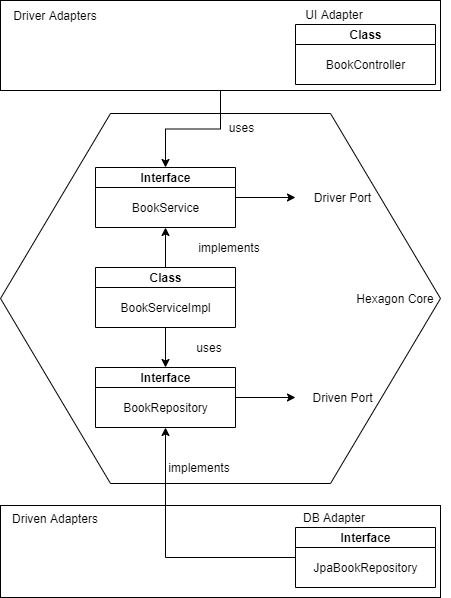

The diagram above was exported from draw.io. Its source (the exported page's mxGraphModel, read from the mxfile embedded in the PNG):
<mxGraphModel dx="2062" dy="713" grid="1" gridSize="10" guides="1" tooltips="1" connect="1" arrows="1" fold="1" page="1" pageScale="1" pageWidth="850" pageHeight="1100" math="0" shadow="0">
  <root>
    <mxCell id="0" />
    <mxCell id="1" parent="0" />
    <mxCell id="okUBb-9mve7rnogj19lS-31" value="" style="rounded=0;whiteSpace=wrap;html=1;" vertex="1" parent="1">
      <mxGeometry x="50" y="558" width="440" height="92" as="geometry" />
    </mxCell>
    <mxCell id="okUBb-9mve7rnogj19lS-3" value="" style="shape=hexagon;perimeter=hexagonPerimeter2;whiteSpace=wrap;html=1;" vertex="1" parent="1">
      <mxGeometry x="50" y="166" width="440" height="370" as="geometry" />
    </mxCell>
    <mxCell id="okUBb-9mve7rnogj19lS-4" value="Hexagon Core" style="text;html=1;strokeColor=none;fillColor=none;align=center;verticalAlign=middle;whiteSpace=wrap;rounded=0;" vertex="1" parent="1">
      <mxGeometry x="390" y="341" width="110" height="20" as="geometry" />
    </mxCell>
    <mxCell id="okUBb-9mve7rnogj19lS-24" style="edgeStyle=orthogonalEdgeStyle;rounded=0;orthogonalLoop=1;jettySize=auto;html=1;" edge="1" parent="1" source="okUBb-9mve7rnogj19lS-6" target="okUBb-9mve7rnogj19lS-8">
      <mxGeometry relative="1" as="geometry" />
    </mxCell>
    <mxCell id="okUBb-9mve7rnogj19lS-6" value="Interface" style="swimlane;html=1;startSize=20;horizontal=1;containerType=tree;" vertex="1" parent="1">
      <mxGeometry x="145" y="420" width="140" height="60" as="geometry" />
    </mxCell>
    <mxCell id="okUBb-9mve7rnogj19lS-7" value="BookRepository" style="text;html=1;align=center;verticalAlign=middle;resizable=0;points=[];autosize=1;" vertex="1" parent="okUBb-9mve7rnogj19lS-6">
      <mxGeometry x="20" y="30" width="100" height="20" as="geometry" />
    </mxCell>
    <mxCell id="okUBb-9mve7rnogj19lS-8" value="Driven Port" style="text;html=1;strokeColor=none;fillColor=none;align=center;verticalAlign=middle;whiteSpace=wrap;rounded=0;" vertex="1" parent="1">
      <mxGeometry x="345" y="440" width="95" height="20" as="geometry" />
    </mxCell>
    <mxCell id="okUBb-9mve7rnogj19lS-25" style="edgeStyle=orthogonalEdgeStyle;rounded=0;orthogonalLoop=1;jettySize=auto;html=1;entryX=0.5;entryY=1.5;entryDx=0;entryDy=0;entryPerimeter=0;" edge="1" parent="1" source="okUBb-9mve7rnogj19lS-14" target="okUBb-9mve7rnogj19lS-20">
      <mxGeometry relative="1" as="geometry">
        <mxPoint x="215" y="290" as="targetPoint" />
      </mxGeometry>
    </mxCell>
    <mxCell id="okUBb-9mve7rnogj19lS-27" style="edgeStyle=orthogonalEdgeStyle;rounded=0;orthogonalLoop=1;jettySize=auto;html=1;entryX=0.5;entryY=0;entryDx=0;entryDy=0;" edge="1" parent="1" source="okUBb-9mve7rnogj19lS-14" target="okUBb-9mve7rnogj19lS-6">
      <mxGeometry relative="1" as="geometry" />
    </mxCell>
    <mxCell id="okUBb-9mve7rnogj19lS-14" value="Class" style="swimlane;html=1;startSize=20;horizontal=1;containerType=tree;" vertex="1" parent="1">
      <mxGeometry x="145" y="320" width="140" height="60" as="geometry" />
    </mxCell>
    <mxCell id="okUBb-9mve7rnogj19lS-15" value="BookServiceImpl" style="text;html=1;align=center;verticalAlign=middle;resizable=0;points=[];autosize=1;" vertex="1" parent="okUBb-9mve7rnogj19lS-14">
      <mxGeometry x="15" y="30" width="110" height="20" as="geometry" />
    </mxCell>
    <mxCell id="okUBb-9mve7rnogj19lS-17" value="implements" style="text;html=1;strokeColor=none;fillColor=none;align=center;verticalAlign=middle;whiteSpace=wrap;rounded=0;" vertex="1" parent="1">
      <mxGeometry x="240" y="290" width="77.5" height="20" as="geometry" />
    </mxCell>
    <mxCell id="okUBb-9mve7rnogj19lS-18" style="edgeStyle=orthogonalEdgeStyle;rounded=0;orthogonalLoop=1;jettySize=auto;html=1;entryX=0;entryY=0.5;entryDx=0;entryDy=0;" edge="1" parent="1" source="okUBb-9mve7rnogj19lS-19" target="okUBb-9mve7rnogj19lS-21">
      <mxGeometry relative="1" as="geometry" />
    </mxCell>
    <mxCell id="okUBb-9mve7rnogj19lS-19" value="Interface" style="swimlane;html=1;startSize=20;horizontal=1;containerType=tree;" vertex="1" parent="1">
      <mxGeometry x="145" y="220" width="140" height="60" as="geometry" />
    </mxCell>
    <mxCell id="okUBb-9mve7rnogj19lS-20" value="BookService" style="text;html=1;align=center;verticalAlign=middle;resizable=0;points=[];autosize=1;" vertex="1" parent="okUBb-9mve7rnogj19lS-19">
      <mxGeometry x="30" y="30" width="80" height="20" as="geometry" />
    </mxCell>
    <mxCell id="okUBb-9mve7rnogj19lS-21" value="Driver Port" style="text;html=1;strokeColor=none;fillColor=none;align=center;verticalAlign=middle;whiteSpace=wrap;rounded=0;" vertex="1" parent="1">
      <mxGeometry x="345" y="240" width="95" height="20" as="geometry" />
    </mxCell>
    <mxCell id="okUBb-9mve7rnogj19lS-28" value="uses" style="text;html=1;strokeColor=none;fillColor=none;align=center;verticalAlign=middle;whiteSpace=wrap;rounded=0;" vertex="1" parent="1">
      <mxGeometry x="240" y="390" width="37.5" height="20" as="geometry" />
    </mxCell>
    <mxCell id="okUBb-9mve7rnogj19lS-33" style="edgeStyle=orthogonalEdgeStyle;rounded=0;orthogonalLoop=1;jettySize=auto;html=1;entryX=0.5;entryY=1;entryDx=0;entryDy=0;" edge="1" parent="1" source="okUBb-9mve7rnogj19lS-29" target="okUBb-9mve7rnogj19lS-6">
      <mxGeometry relative="1" as="geometry" />
    </mxCell>
    <mxCell id="okUBb-9mve7rnogj19lS-29" value="Interface" style="swimlane;html=1;startSize=20;horizontal=1;containerType=tree;" vertex="1" parent="1">
      <mxGeometry x="345" y="580" width="140" height="60" as="geometry" />
    </mxCell>
    <mxCell id="okUBb-9mve7rnogj19lS-30" value="JpaBookRepository" style="text;html=1;align=center;verticalAlign=middle;resizable=0;points=[];autosize=1;" vertex="1" parent="okUBb-9mve7rnogj19lS-29">
      <mxGeometry x="10" y="30" width="120" height="20" as="geometry" />
    </mxCell>
    <mxCell id="okUBb-9mve7rnogj19lS-32" value="Driven Adapters" style="text;html=1;strokeColor=none;fillColor=none;align=center;verticalAlign=middle;whiteSpace=wrap;rounded=0;" vertex="1" parent="1">
      <mxGeometry x="50" y="561" width="110" height="20" as="geometry" />
    </mxCell>
    <mxCell id="okUBb-9mve7rnogj19lS-34" value="uses" style="text;html=1;strokeColor=none;fillColor=none;align=center;verticalAlign=middle;whiteSpace=wrap;rounded=0;" vertex="1" parent="1">
      <mxGeometry x="265" y="170" width="52.5" height="20" as="geometry" />
    </mxCell>
    <mxCell id="okUBb-9mve7rnogj19lS-37" value="DB Adapter" style="text;html=1;strokeColor=none;fillColor=none;align=center;verticalAlign=middle;whiteSpace=wrap;rounded=0;" vertex="1" parent="1">
      <mxGeometry x="345" y="560" width="77.5" height="20" as="geometry" />
    </mxCell>
    <mxCell id="okUBb-9mve7rnogj19lS-43" style="edgeStyle=orthogonalEdgeStyle;rounded=0;orthogonalLoop=1;jettySize=auto;html=1;entryX=0.5;entryY=0;entryDx=0;entryDy=0;" edge="1" parent="1" source="okUBb-9mve7rnogj19lS-38" target="okUBb-9mve7rnogj19lS-19">
      <mxGeometry relative="1" as="geometry" />
    </mxCell>
    <mxCell id="okUBb-9mve7rnogj19lS-38" value="" style="rounded=0;whiteSpace=wrap;html=1;" vertex="1" parent="1">
      <mxGeometry x="50" y="53" width="440" height="90" as="geometry" />
    </mxCell>
    <mxCell id="okUBb-9mve7rnogj19lS-39" value="Class" style="swimlane;html=1;startSize=20;horizontal=1;containerType=tree;" vertex="1" parent="1">
      <mxGeometry x="345" y="77" width="140" height="60" as="geometry" />
    </mxCell>
    <mxCell id="okUBb-9mve7rnogj19lS-40" value="BookController" style="text;html=1;align=center;verticalAlign=middle;resizable=0;points=[];autosize=1;" vertex="1" parent="okUBb-9mve7rnogj19lS-39">
      <mxGeometry x="25" y="30" width="90" height="20" as="geometry" />
    </mxCell>
    <mxCell id="okUBb-9mve7rnogj19lS-41" value="Driver Adapters" style="text;html=1;strokeColor=none;fillColor=none;align=center;verticalAlign=middle;whiteSpace=wrap;rounded=0;" vertex="1" parent="1">
      <mxGeometry x="50" y="58" width="110" height="20" as="geometry" />
    </mxCell>
    <mxCell id="okUBb-9mve7rnogj19lS-42" value="UI Adapter" style="text;html=1;strokeColor=none;fillColor=none;align=center;verticalAlign=middle;whiteSpace=wrap;rounded=0;" vertex="1" parent="1">
      <mxGeometry x="345" y="57" width="77.5" height="20" as="geometry" />
    </mxCell>
    <mxCell id="okUBb-9mve7rnogj19lS-44" value="implements" style="text;html=1;strokeColor=none;fillColor=none;align=center;verticalAlign=middle;whiteSpace=wrap;rounded=0;" vertex="1" parent="1">
      <mxGeometry x="210" y="510" width="77.5" height="20" as="geometry" />
    </mxCell>
  </root>
</mxGraphModel>